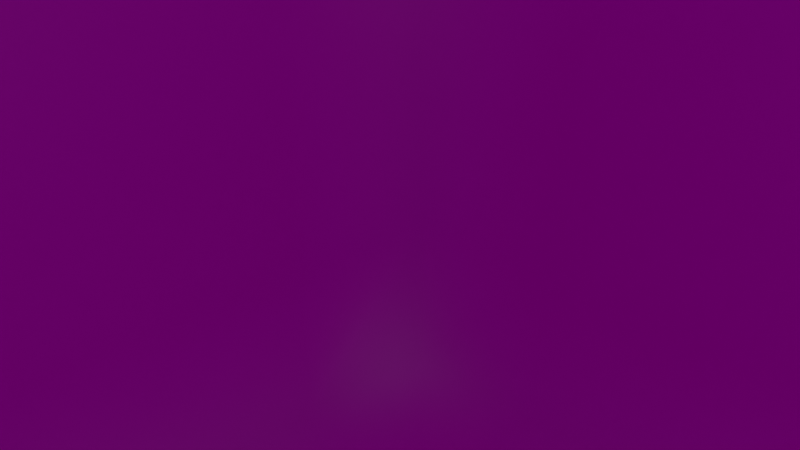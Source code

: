 # Source: LargeTerrain03.blend  (saved by Blender 2.80.75; exported with 4.5.12 LTS)
import bpy
from mathutils import Matrix  # noqa: F401  (used for matrix-valued properties, if any)

bpy.ops.wm.read_factory_settings(use_empty=True)
scene = bpy.context.scene
scene.name = 'Scene'

# ---- collections
col_collection = bpy.data.collections.new('Collection'); scene.collection.children.link(col_collection)

# ---- images (referenced by path relative to the original .blend; pixels are not part of the script)
import os
ASSET_DIR = os.environ.get("B2B_ASSET_DIR", "")  # directory of the original .blend (textures are referenced by path, not embedded)
HERE = os.path.dirname(os.path.abspath(__file__))  # packed textures are extracted next to this script under _unpacked/

def load_image(name, relpath, width, height, colorspace="sRGB"):
    """Load a texture the original file referenced (path relative to the .blend, or extracted next to this script)."""
    p = next((c for c in (os.path.join(HERE, relpath), os.path.join(ASSET_DIR, relpath)) if relpath and os.path.exists(c)), "")
    if p:
        img = bpy.data.images.load(p, check_existing=True)
        img.name = name
    else:  # same state as the original file: an image datablock whose file is absent (Cycles renders it pink)
        img = bpy.data.images.new(name, width, height)
        img.source = "FILE"
        img.filepath = "//" + (relpath or name)
    img.colorspace_settings.name = colorspace
    return img
img_largeterrain03uv_png = load_image('LargeTerrain03UV.png', 'LargeTerrain03UV.png', 1024, 1024, 'sRGB')

# ---- materials (node trees are filled in below, after node groups)
mat_largeterrain03 = bpy.data.materials.new('LargeTerrain03')
mat_largeterrain03.alpha_threshold = 0.0
mat_largeterrain03.use_transparent_shadow = False
mat_largeterrain03.line_color = (0.0, 0.0, 0.0, 1.0)

# ---- material node trees
mat_largeterrain03.use_nodes = True; mat_largeterrain03.node_tree.nodes.clear()

# ---- world
world_world = bpy.data.worlds.new('World'); scene.world = world_world
world_world.use_nodes = True; world_world.node_tree.nodes.clear()
_N = world_world.node_tree.nodes; _L = world_world.node_tree.links
n0 = _N.new('ShaderNodeOutputWorld'); n0.name = 'World Output'; n0.location = (300, 300)
n1 = _N.new('ShaderNodeBackground'); n1.name = 'Background'; n1.location = (10, 300)
n1.inputs[0].default_value = (0.05088, 0.05088, 0.05088, 1.0)
_L.new(n1.outputs[0], n0.inputs[0])
n0.is_active_output = True
world_world.color = (0.05088, 0.05088, 0.05088)
world_world.use_sun_shadow = False
world_world.sun_shadow_jitter_overblur = 0.0

# ---- cameras
cam_camera = bpy.data.cameras.new('Camera')
cam_camera.clip_end = 100.0
cam_camera.ortho_scale = 7.314

# ---- lights
light_light = bpy.data.lights.new('Light', 'POINT')
light_light.transmission_factor = 0.0
light_light.energy = 1000.0
light_light.shadow_soft_size = 0.1
light_light.shadow_maximum_resolution = 0.006
light_light.use_absolute_resolution = True

# ---- meshes
me_cube = bpy.data.meshes.new('Cube')
me_cube.from_pydata([(20.0, 20.0, 27.04), (20.0, 20.0, -20.0), (20.0, -20.0, 40.76), (20.0, -20.0, -20.0), (-20.0, 20.0, 40.76), (-20.0, 20.0, -20.0), (-20.0, -20.0, 40.76), (-20.0, -20.0, -20.0), (-22.7, 2.22e-17, -22.7), (0.0, 22.7, -22.7), (22.7, 22.7, -5.96e-08), (-22.7, -22.7, -5.96e-08), (22.7, -22.7, -5.96e-08), (-22.7, 22.7, -5.96e-08), (0.0, -22.7, 43.46), (22.7, 0.0, 43.46), (0.0, -22.7, -22.7), (-22.7, 0.0, 43.46), (3.815e-07, 22.7, 43.46), (22.7, 0.0, -22.7), (0.0, 28.34, -2.384e-07), (28.34, 0.0, -2.384e-07), (0.0, 0.0, -28.34), (-28.34, 0.0, -2.384e-07), (0.0, -28.34, -2.384e-07), (0.0, 0.0, 49.1), (-21.9, -10.15, -21.9), (-10.15, 21.9, -21.9), (21.85, 21.85, -10.14), (-22.46, -22.46, 20.53), (21.85, -21.85, -10.14), (-21.85, 21.85, -10.14), (-10.16, -21.96, 42.65), (21.96, -10.16, 42.65), (10.15, -21.9, -21.9), (-21.96, 10.16, 42.65), (10.16, 21.96, 28.93), (21.9, 10.15, -21.9), (-21.9, 10.15, -21.9), (10.15, 21.9, -21.9), (22.46, 22.46, 20.53), (-21.85, -21.85, -10.14), (22.46, -22.46, 20.53), (-22.46, 22.46, 20.53), (10.16, -21.96, 42.65), (21.96, 10.16, 28.93), (-10.15, -21.9, -21.9), (-21.96, -10.16, 42.65), (-10.16, 21.96, 42.65), (21.9, -10.15, -21.9), (11.63, 26.65, -0.07072), (-11.63, 26.65, -0.07072), (0.0, 26.58, -11.61), (0.0, 27.71, 22.01), (26.65, -11.63, -0.07072), (26.65, 11.63, -0.07072), (26.58, 0.0, -11.61), (27.71, 0.0, 22.01), (0.0, -11.63, -26.65), (0.0, 11.63, -26.65), (-11.63, 0.0, -26.65), (11.63, 0.0, -26.65), (-26.65, 11.63, -0.07072), (-26.65, -11.63, -0.07072), (-26.58, 0.0, -11.61), (-27.71, 0.0, 22.01), (-11.63, -26.65, -0.07072), (11.63, -26.65, -0.07072), (0.0, -26.58, -11.61), (0.0, -27.71, 22.01), (0.0, -11.65, 47.48), (-3.815e-07, 11.65, 47.48), (11.65, -3.815e-07, 47.48), (-11.65, 4.441e-17, 47.48), (-11.37, 11.23, 46.07), (11.37, 11.23, 32.34), (11.37, -11.23, 46.07), (11.49, -26.1, 21.63), (11.15, -25.14, -11.3), (-11.15, -25.14, -11.3), (-26.1, -11.49, 21.63), (-25.14, -11.15, -11.3), (-25.14, 11.15, -11.3), (11.29, 11.18, -25.22), (-11.29, 11.18, -25.22), (-11.29, -11.18, -25.22), (26.1, 11.49, 21.63), (25.14, 11.15, -11.3), (25.14, -11.15, -11.3), (-11.49, 26.1, 21.63), (-11.15, 25.14, -11.3), (11.15, 25.14, -11.3), (11.49, 26.1, 21.63), (26.1, -11.49, 21.63), (11.29, -11.18, -25.22), (-26.1, 11.49, 21.63), (-11.49, -26.1, 21.63), (-11.37, -11.23, 46.07), (14.28, -2.674, 50.2), (19.81, -2.674, 48.19), (19.44, -7.752, 47.78), (14.14, -8.29, 49.49), (17.92, 18.93, 17.64), (18.09, 19.1, 2.857), (10.12, 21.95, 2.806), (10.02, 21.55, 18.43), (-4.372, -28.89, 36.81), (-7.419, -28.67, 36.57), (-4.372, -30.4, 30.37), (-7.819, -29.91, 30.26), (-21.24, -15.18, -21.23), (-15.18, 21.24, -21.23), (21.21, 21.21, -15.17), (-21.87, -21.87, 30.8), (21.21, -21.21, -15.17), (-21.21, 21.21, -15.17), (-15.17, -21.24, 41.92), (21.21, -15.16, 41.92), (15.18, -21.24, -21.23), (-21.3, 15.2, 41.99), (15.1, 21.0, 28.08), (21.24, 15.18, -21.23), (-22.45, 5.098, -22.45), (5.098, 22.45, -22.45), (22.92, 20.24, 10.26), (-22.38, -22.38, -5.086), (22.81, -22.81, 10.27), (-22.81, 22.81, 10.27), (5.091, -22.42, 43.14), (22.33, 5.034, 36.16), (-5.098, -22.45, -22.45), (-22.5, -5.102, 43.2), (-5.135, 22.71, 43.42), (22.45, -5.098, -22.45), (17.26, 24.94, -1.155), (-5.854, 27.77, -0.05131), (0.0, 25.26, -17.37), (0.01294, 28.48, 11.02), (25.29, -17.38, -0.0764), (27.77, 5.854, -0.05131), (25.26, 0.0, -17.37), (28.48, 0.01294, 11.02), (0.0, -17.39, -25.3), (0.0, 5.855, -27.77), (-17.39, 0.0, -25.3), (5.855, 0.0, -27.77), (-25.29, 17.38, -0.0764), (-27.77, -5.854, -0.05131), (-25.26, 0.0, -17.37), (-28.42, 0.0, 11.02), (-17.38, -25.29, -0.0764), (5.854, -27.77, -0.05131), (0.0, -25.26, -17.37), (-0.002289, -28.19, 11.01), (0.0479, -17.37, 46.02), (0.04641, 5.843, 48.43), (17.46, 0.5009, 46.27), (-5.88, 0.0329, 48.69), (-22.45, -5.098, -22.45), (-5.098, 22.45, -22.45), (22.49, 22.53, -5.107), (-22.81, -22.81, 10.27), (22.38, -22.38, -5.086), (-22.38, 22.38, -5.086), (-5.122, -22.6, 43.37), (22.97, -5.159, 43.48), (5.098, -22.45, -22.45), (-22.5, 5.102, 43.2), (5.257, 22.58, 36.31), (22.45, 5.098, -22.45), (-21.24, 15.18, -21.23), (15.18, 21.24, -21.23), (21.49, 21.57, 24.01), (-21.21, -21.21, -15.17), (21.87, -21.87, 30.8), (-21.87, 21.87, 30.8), (15.2, -21.3, 41.99), (21.0, 15.1, 28.08), (-15.18, -21.24, -21.23), (-21.3, -15.2, 41.99), (-15.2, 21.3, 41.99), (21.24, -15.18, -21.23), (5.883, 27.96, 0.01031), (-17.38, 25.29, -0.0764), (0.0, 27.66, -5.837), (0.4091, 26.47, 33.03), (27.77, -5.854, -0.05131), (25.44, 17.44, 0.05569), (27.66, 0.0, -5.837), (26.05, 0.3382, 32.93), (0.0, -5.855, -27.77), (0.0, 17.39, -25.3), (-5.855, 0.0, -27.77), (17.39, 0.0, -25.3), (-27.77, 5.854, -0.05131), (-25.29, -17.38, -0.0764), (-27.66, 0.0, -5.837), (-26.53, 0.0, 33.04), (-5.854, -27.77, -0.05131), (17.38, -25.29, -0.0764), (0.0, -27.66, -5.837), (0.2051, -26.99, 33.15), (0.03294, -5.88, 48.69), (0.2034, 17.37, 46.02), (5.816, -0.05843, 48.23), (-17.42, 0.0, 46.15), (-11.56, 5.647, 47.01), (-10.96, 16.82, 44.98), (-5.775, 11.6, 47.46), (-16.88, 10.89, 44.98), (11.22, 5.74, 40.01), (10.93, 16.69, 30.86), (16.75, 10.86, 30.86), (6.054, 11.39, 40.19), (10.93, -16.76, 44.81), (11.54, -5.756, 47.88), (16.97, -11.12, 45.19), (5.696, -11.45, 46.87), (5.766, -27.05, 21.83), (17.19, -24.89, 21.17), (11.64, -26.73, 10.79), (11.18, -25.25, 32.4), (5.608, -26.09, -11.51), (16.69, -24.06, -10.89), (10.81, -24.08, -16.79), (11.43, -26.07, -5.712), (-16.69, -24.06, -10.89), (-5.608, -26.09, -11.51), (-10.81, -24.08, -16.79), (-11.43, -26.07, -5.712), (-27.16, -5.781, 21.85), (-24.89, -17.19, 21.17), (-26.73, -11.64, 10.79), (-25.25, -11.18, 32.4), (-26.09, -5.608, -11.51), (-24.06, -16.69, -10.89), (-24.08, -10.81, -16.79), (-26.07, -11.43, -5.712), (-24.06, 16.69, -10.89), (-26.09, 5.608, -11.51), (-24.08, 10.81, -16.79), (-26.07, 11.43, -5.712), (11.52, 5.623, -26.17), (10.89, 16.74, -24.13), (5.68, 11.46, -26.18), (16.79, 10.83, -24.13), (-11.52, 5.623, -26.17), (-10.89, 16.74, -24.13), (-16.79, 10.83, -24.13), (-5.68, 11.46, -26.18), (-10.89, -16.74, -24.13), (-11.52, -5.623, -26.17), (-16.79, -10.83, -24.13), (-5.68, -11.46, -26.18), (27.16, 5.782, 21.87), (25.04, 17.24, 21.22), (26.94, 11.72, 10.79), (24.32, 10.92, 25.46), (26.09, 5.608, -11.51), (24.06, 16.69, -10.89), (24.08, 10.81, -16.79), (26.07, 11.43, -5.712), (24.06, -16.69, -10.89), (26.09, -5.608, -11.51), (24.08, -10.81, -16.79), (26.07, -11.43, -5.712), (-5.789, 27.21, 21.86), (-17.19, 24.89, 21.17), (-11.64, 26.73, 10.79), (-11.18, 25.25, 32.4), (-5.608, 26.09, -11.51), (-16.69, 24.06, -10.89), (-10.81, 24.08, -16.79), (-11.43, 26.07, -5.712), (16.69, 24.06, -10.89), (5.608, 26.09, -11.51), (10.81, 24.08, -16.79), (11.55, 26.3, -5.748), (17.03, 24.45, 21.11), (5.809, 27.36, 21.84), (9.236, 26.03, 10.77), (11.05, 24.44, 25.55), (24.89, -17.19, 21.17), (27.21, -5.789, 21.86), (26.73, -11.64, 10.79), (24.86, -11.12, 32.32), (10.89, -16.74, -24.13), (11.52, -5.623, -26.17), (5.68, -11.46, -26.18), (16.79, -10.83, -24.13), (-24.89, 17.19, 21.17), (-27.16, 5.781, 21.85), (-26.73, 11.64, 10.79), (-25.25, 11.18, 32.4), (-17.15, -24.79, 21.16), (-5.809, -27.36, 21.83), (-11.59, -26.51, 10.78), (-11.51, -25.63, 32.5), (-10.93, -16.76, 44.81), (-11.56, -5.647, 47.01), (-5.716, -11.5, 47.02), (-16.88, -10.89, 44.98), (6.422, 6.346, 41.71), (17.19, -2.527, 49.59), (19.86, -5.254, 48.3), (14.14, -5.532, 50.26), (16.93, -8.215, 49.0), (12.76, -9.671, 47.7), (12.93, -1.326, 48.89), (21.39, -1.261, 45.95), (20.8, -9.025, 45.3), (18.13, 17.85, 10.23), (13.84, 19.77, 2.399), (13.75, 19.45, 18.41), (8.965, 21.09, 10.59), (10.86, 24.49, 1.239), (20.48, 21.15, 1.761), (10.83, 24.05, 19.68), (20.15, 21.1, 18.63), (-5.919, -28.99, 36.79), (-4.297, -29.91, 33.65), (-6.134, -30.43, 30.32), (-7.75, -29.52, 33.47), (-9.626, -27.89, 25.98), (-8.904, -25.51, 39.77), (-2.187, -28.96, 26.22), (-2.131, -26.0, 40.29), (-5.555, -26.06, 40.34), (-2.087, -28.4, 33.33), (-5.974, -28.88, 26.08), (-6.057, -29.98, 33.62), (15.44, 22.12, 19.39), (20.71, 20.44, 10.9), (10.59, 24.04, 11.59), (13.16, 18.39, 10.38), (16.89, -9.688, 47.11), (21.58, -5.22, 46.0), (17.35, -0.9134, 48.03), (17.17, -5.424, 49.75), (-17.28, -5.472, 45.78), (-5.823, -5.779, 48.18), (-5.493, -17.23, 45.73), (-9.567, -27.53, 32.91), (-5.849, -27.72, 10.89), (-17.39, -25.24, 10.55), (-26.12, 5.62, 32.83), (-27.84, 5.86, 10.91), (-25.4, 17.45, 10.56), (17.21, -5.444, -24.92), (5.797, -5.767, -27.23), (5.477, -17.17, -24.93), (26.02, -5.461, 32.84), (27.9, -5.859, 10.92), (25.4, -17.45, 10.56), (5.886, 25.81, 29.42), (5.81, 27.71, 10.93), (15.59, 22.45, 0.9006), (5.82, 27.35, -5.818), (5.435, 24.88, -17.19), (16.17, 23.08, -16.24), (-17.12, 24.83, -5.506), (-16.17, 23.08, -16.24), (-5.435, 24.88, -17.19), (-16.71, 24.06, 31.83), (-17.45, 25.4, 10.56), (-5.859, 27.9, 10.92), (27.12, -5.752, -5.811), (24.88, -5.435, -17.19), (23.08, -16.17, -16.24), (24.99, 17.22, -5.476), (23.08, 16.17, -16.24), (24.88, 5.435, -17.19), (23.27, 16.38, 24.99), (25.47, 17.42, 10.63), (27.98, 5.9, 10.92), (-5.797, -5.767, -27.23), (-17.21, -5.444, -24.92), (-16.25, -16.2, -23.12), (-5.477, 17.17, -24.93), (-16.25, 16.2, -23.12), (-17.21, 5.444, -24.92), (16.25, 16.2, -23.12), (5.477, 17.17, -24.93), (5.797, 5.767, -27.23), (-27.12, 5.752, -5.811), (-24.88, 5.435, -17.19), (-23.08, 16.17, -16.24), (-24.83, -17.12, -5.506), (-23.08, -16.17, -16.24), (-24.88, -5.435, -17.19), (-24.06, -16.71, 31.83), (-25.4, -17.45, 10.56), (-27.84, -5.86, 10.91), (-5.752, -27.12, -5.811), (-5.435, -24.88, -17.19), (-16.17, -23.08, -16.24), (17.12, -24.83, -5.506), (16.17, -23.08, -16.24), (5.435, -24.88, -17.19), (16.71, -24.06, 31.83), (17.45, -25.4, 10.56), (5.846, -27.67, 10.9), (5.803, -5.846, 48.3), (12.91, -5.697, 49.0), (16.3, -16.34, 43.9), (5.861, 17.14, 38.64), (16.01, 15.98, 29.61), (17.04, 5.779, 38.64), (-16.35, 16.28, 43.94), (-5.434, 17.39, 46.09), (-5.819, 5.84, 48.28), (-17.28, 5.472, 45.78), (5.5, -17.12, 45.52), (5.714, -26.25, 32.84), (5.752, -27.12, -5.811), (-17.12, -24.83, -5.506), (-26.12, -5.62, 32.83), (-27.12, -5.752, -5.811), (-24.83, 17.12, -5.506), (17.21, 5.444, -24.92), (-5.797, 5.767, -27.23), (-5.477, -17.17, -24.93), (25.29, 5.665, 29.22), (27.12, 5.752, -5.811), (24.83, -17.12, -5.506), (-5.44, 26.29, 32.92), (-5.752, 27.12, -5.811), (17.17, 24.86, -5.459), (16.31, 23.12, 24.88), (23.81, -16.65, 31.77), (16.25, -16.2, -23.12), (-24.06, 16.71, 31.83), (-16.86, -24.12, 31.83), (-16.29, -16.22, 43.83)], [], [(433, 179, 6, 116), (432, 116, 6, 113), (431, 119, 4, 175), (430, 181, 3, 118), (429, 117, 2, 174), (428, 120, 0, 172), (427, 134, 10, 160), (426, 135, 20, 184), (425, 132, 18, 185), (424, 138, 12, 162), (423, 139, 21, 188), (422, 129, 15, 189), (421, 142, 16, 130), (420, 143, 22, 192), (419, 169, 19, 193), (418, 146, 13, 163), (417, 147, 23, 196), (416, 131, 17, 197), (415, 150, 11, 125), (414, 151, 24, 200), (413, 128, 14, 201), (412, 154, 14, 128), (75, 213, 302), (411, 167, 17, 205), (410, 206, 73, 157), (409, 207, 74, 208), (408, 119, 35, 209), (407, 210, 72, 156), (406, 211, 75, 212), (405, 203, 71, 213), (404, 214, 44, 176), (403, 307, 101, 305), (402, 202, 70, 217), (401, 218, 69, 153), (400, 219, 77, 220), (399, 176, 44, 221), (398, 222, 68, 152), (397, 223, 78, 224), (396, 199, 67, 225), (395, 226, 41, 173), (394, 227, 79, 228), (393, 198, 66, 229), (392, 230, 65, 149), (391, 231, 80, 232), (390, 179, 47, 233), (389, 234, 64, 148), (388, 235, 81, 236), (387, 195, 63, 237), (386, 238, 31, 115), (385, 239, 82, 240), (384, 194, 62, 241), (383, 242, 61, 145), (382, 243, 83, 244), (381, 121, 37, 245), (380, 246, 60, 144), (379, 247, 84, 248), (378, 191, 59, 249), (377, 250, 46, 178), (376, 251, 85, 252), (375, 190, 58, 253), (374, 254, 57, 141), (373, 255, 86, 256), (372, 177, 45, 257), (371, 258, 56, 140), (370, 259, 87, 260), (369, 187, 55, 261), (368, 262, 30, 114), (367, 263, 88, 264), (366, 186, 54, 265), (365, 266, 53, 137), (364, 267, 89, 268), (363, 180, 48, 269), (362, 270, 52, 136), (361, 271, 90, 272), (360, 183, 51, 273), (359, 274, 28, 112), (358, 275, 91, 276), (357, 182, 50, 277), (356, 315, 104, 312), (355, 279, 92, 280), (354, 168, 36, 281), (353, 282, 42, 126), (352, 283, 93, 284), (351, 165, 33, 285), (350, 286, 34, 166), (349, 287, 94, 288), (348, 133, 49, 289), (347, 290, 43, 127), (346, 291, 95, 292), (345, 167, 35, 293), (344, 294, 29, 161), (343, 295, 96, 296), (342, 323, 109, 322), (341, 298, 32, 164), (340, 299, 97, 300), (339, 131, 47, 301), (25, 204, 302), (338, 305, 101, 306), (337, 308, 98, 303), (336, 309, 99, 304), (335, 310, 100, 306), (334, 313, 102, 311), (333, 317, 105, 314), (332, 316, 103, 311), (331, 318, 102, 313), (330, 319, 107, 322), (329, 325, 108, 321), (328, 326, 106, 320), (327, 324, 107, 319), (326, 327, 319, 106), (14, 164, 327, 326), (164, 32, 324, 327), (325, 328, 320, 108), (69, 201, 328, 325), (201, 14, 326, 328), (323, 329, 321, 109), (96, 295, 329, 323), (295, 69, 325, 329), (321, 330, 322, 109), (108, 320, 330, 321), (320, 106, 319, 330), (317, 331, 313, 105), (92, 278, 331, 317), (278, 40, 318, 331), (318, 332, 311, 102), (40, 124, 332, 318), (124, 10, 316, 332), (315, 333, 314, 104), (50, 280, 333, 315), (280, 92, 317, 333), (312, 334, 311, 103), (104, 314, 334, 312), (314, 105, 313, 334), (307, 335, 306, 101), (76, 216, 335, 307), (216, 33, 310, 335), (310, 336, 304, 100), (33, 165, 336, 310), (165, 15, 309, 336), (309, 337, 303, 99), (15, 156, 337, 309), (156, 72, 308, 337), (304, 338, 306, 100), (99, 303, 338, 304), (303, 98, 305, 338), (302, 210, 75), (302, 204, 210), (204, 72, 210), (299, 339, 301, 97), (73, 205, 339, 299), (205, 17, 131, 339), (202, 340, 300, 70), (25, 157, 340, 202), (157, 73, 299, 340), (154, 341, 164, 14), (70, 300, 341, 154), (300, 97, 298, 341), (324, 342, 322, 107), (32, 297, 342, 324), (297, 96, 323, 342), (198, 343, 296, 66), (24, 153, 343, 198), (153, 69, 295, 343), (150, 344, 161, 11), (66, 296, 344, 150), (296, 96, 294, 344), (291, 345, 293, 95), (65, 197, 345, 291), (197, 17, 167, 345), (194, 346, 292, 62), (23, 149, 346, 194), (149, 65, 291, 346), (146, 347, 127, 13), (62, 292, 347, 146), (292, 95, 290, 347), (287, 348, 289, 94), (61, 193, 348, 287), (193, 19, 133, 348), (190, 349, 288, 58), (22, 145, 349, 190), (145, 61, 287, 349), (142, 350, 166, 16), (58, 288, 350, 142), (288, 94, 286, 350), (283, 351, 285, 93), (57, 189, 351, 283), (189, 15, 165, 351), (186, 352, 284, 54), (21, 141, 352, 186), (141, 57, 283, 352), (138, 353, 126, 12), (54, 284, 353, 138), (284, 93, 282, 353), (279, 354, 281, 92), (53, 185, 354, 279), (185, 18, 168, 354), (182, 355, 280, 50), (20, 137, 355, 182), (137, 53, 279, 355), (316, 356, 312, 103), (10, 134, 356, 316), (134, 50, 315, 356), (275, 357, 277, 91), (52, 184, 357, 275), (184, 20, 182, 357), (123, 358, 276, 39), (9, 136, 358, 123), (136, 52, 275, 358), (171, 359, 112, 1), (39, 276, 359, 171), (276, 91, 274, 359), (271, 360, 273, 90), (31, 163, 360, 271), (163, 13, 183, 360), (111, 361, 272, 27), (5, 115, 361, 111), (115, 31, 271, 361), (159, 362, 136, 9), (27, 272, 362, 159), (272, 90, 270, 362), (267, 363, 269, 89), (43, 175, 363, 267), (175, 4, 180, 363), (183, 364, 268, 51), (13, 127, 364, 183), (127, 43, 267, 364), (135, 365, 137, 20), (51, 268, 365, 135), (268, 89, 266, 365), (263, 366, 265, 88), (56, 188, 366, 263), (188, 21, 186, 366), (133, 367, 264, 49), (19, 140, 367, 133), (140, 56, 263, 367), (181, 368, 114, 3), (49, 264, 368, 181), (264, 88, 262, 368), (259, 369, 261, 87), (28, 160, 369, 259), (160, 10, 187, 369), (121, 370, 260, 37), (1, 112, 370, 121), (112, 28, 259, 370), (169, 371, 140, 19), (37, 260, 371, 169), (260, 87, 258, 371), (255, 372, 257, 86), (40, 172, 372, 255), (172, 0, 177, 372), (187, 373, 256, 55), (10, 124, 373, 187), (124, 40, 255, 373), (139, 374, 141, 21), (55, 256, 374, 139), (256, 86, 254, 374), (251, 375, 253, 85), (60, 192, 375, 251), (192, 22, 190, 375), (158, 376, 252, 26), (8, 144, 376, 158), (144, 60, 251, 376), (110, 377, 178, 7), (26, 252, 377, 110), (252, 85, 250, 377), (247, 378, 249, 84), (27, 159, 378, 247), (159, 9, 191, 378), (170, 379, 248, 38), (5, 111, 379, 170), (111, 27, 247, 379), (122, 380, 144, 8), (38, 248, 380, 122), (248, 84, 246, 380), (243, 381, 245, 83), (39, 171, 381, 243), (171, 1, 121, 381), (191, 382, 244, 59), (9, 123, 382, 191), (123, 39, 243, 382), (143, 383, 145, 22), (59, 244, 383, 143), (244, 83, 242, 383), (239, 384, 241, 82), (64, 196, 384, 239), (196, 23, 194, 384), (122, 385, 240, 38), (8, 148, 385, 122), (148, 64, 239, 385), (170, 386, 115, 5), (38, 240, 386, 170), (240, 82, 238, 386), (235, 387, 237, 81), (41, 125, 387, 235), (125, 11, 195, 387), (110, 388, 236, 26), (7, 173, 388, 110), (173, 41, 235, 388), (158, 389, 148, 8), (26, 236, 389, 158), (236, 81, 234, 389), (231, 390, 233, 80), (29, 113, 390, 231), (113, 6, 179, 390), (195, 391, 232, 63), (11, 161, 391, 195), (161, 29, 231, 391), (147, 392, 149, 23), (63, 232, 392, 147), (232, 80, 230, 392), (227, 393, 229, 79), (68, 200, 393, 227), (200, 24, 198, 393), (130, 394, 228, 46), (16, 152, 394, 130), (152, 68, 227, 394), (178, 395, 173, 7), (46, 228, 395, 178), (228, 79, 226, 395), (223, 396, 225, 78), (30, 162, 396, 223), (162, 12, 199, 396), (118, 397, 224, 34), (3, 114, 397, 118), (114, 30, 223, 397), (166, 398, 152, 16), (34, 224, 398, 166), (224, 78, 222, 398), (219, 399, 221, 77), (42, 174, 399, 219), (174, 2, 176, 399), (199, 400, 220, 67), (12, 126, 400, 199), (126, 42, 219, 400), (151, 401, 153, 24), (67, 220, 401, 151), (220, 77, 218, 401), (215, 402, 217, 76), (72, 204, 402, 215), (204, 25, 202, 402), (308, 403, 305, 98), (72, 215, 403, 308), (215, 76, 307, 403), (117, 404, 176, 2), (33, 216, 404, 117), (216, 76, 214, 404), (211, 405, 213, 75), (36, 168, 405, 211), (168, 18, 203, 405), (177, 406, 212, 45), (0, 120, 406, 177), (120, 36, 211, 406), (129, 407, 156, 15), (45, 212, 407, 129), (212, 75, 210, 407), (207, 408, 209, 74), (48, 180, 408, 207), (180, 4, 119, 408), (203, 409, 208, 71), (18, 132, 409, 203), (132, 48, 207, 409), (155, 410, 157, 25), (71, 208, 410, 155), (208, 74, 206, 410), (206, 411, 205, 73), (74, 209, 411, 206), (209, 35, 167, 411), (302, 155, 25), (302, 213, 155), (213, 71, 155), (214, 412, 128, 44), (76, 217, 412, 214), (217, 70, 154, 412), (218, 413, 201, 69), (77, 221, 413, 218), (221, 44, 128, 413), (222, 414, 200, 68), (78, 225, 414, 222), (225, 67, 151, 414), (226, 415, 125, 41), (79, 229, 415, 226), (229, 66, 150, 415), (230, 416, 197, 65), (80, 233, 416, 230), (233, 47, 131, 416), (234, 417, 196, 64), (81, 237, 417, 234), (237, 63, 147, 417), (238, 418, 163, 31), (82, 241, 418, 238), (241, 62, 146, 418), (242, 419, 193, 61), (83, 245, 419, 242), (245, 37, 169, 419), (246, 420, 192, 60), (84, 249, 420, 246), (249, 59, 143, 420), (250, 421, 130, 46), (85, 253, 421, 250), (253, 58, 142, 421), (254, 422, 189, 57), (86, 257, 422, 254), (257, 45, 129, 422), (258, 423, 188, 56), (87, 261, 423, 258), (261, 55, 139, 423), (262, 424, 162, 30), (88, 265, 424, 262), (265, 54, 138, 424), (266, 425, 185, 53), (89, 269, 425, 266), (269, 48, 132, 425), (270, 426, 184, 52), (90, 273, 426, 270), (273, 51, 135, 426), (274, 427, 160, 28), (91, 277, 427, 274), (277, 50, 134, 427), (278, 428, 172, 40), (92, 281, 428, 278), (281, 36, 120, 428), (282, 429, 174, 42), (93, 285, 429, 282), (285, 33, 117, 429), (286, 430, 118, 34), (94, 289, 430, 286), (289, 49, 181, 430), (290, 431, 175, 43), (95, 293, 431, 290), (293, 35, 119, 431), (294, 432, 113, 29), (96, 297, 432, 294), (297, 32, 116, 432), (298, 433, 116, 32), (97, 301, 433, 298), (301, 47, 179, 433)])
me_cube.polygons.foreach_set('use_smooth', [True] * 436)
_uv = me_cube.uv_layers.new(name='UVMap')
_uv.uv.foreach_set('vector', [0.4528, 0.4527, 0.4385, 0.4743, 0.4213, 0.4541, 0.4364, 0.4322, 0.3883, 0.4116, 0.4364, 0.4322, 0.4213, 0.4541, 0.3693, 0.434, 0.5046, 0.6216, 0.5345, 0.5783, 0.5528, 0.5973, 0.5238, 0.6444, 0.04631, 0.8155, 0.02732, 0.8374, 0.01329, 0.8135, 0.0299, 0.7912, 0.5877, 0.2687, 0.5673, 0.3168, 0.5446, 0.3029, 0.5643, 0.2497, 0.7708, 0.6024, 0.7591, 0.5833, 0.7876, 0.5777, 0.8009, 0.5945, 0.8305, 0.757, 0.8237, 0.7346, 0.8523, 0.7171, 0.861, 0.7452, 0.7141, 0.8014, 0.7029, 0.7733, 0.7313, 0.7617, 0.7424, 0.7904, 0.6429, 0.613, 0.6219, 0.5611, 0.6451, 0.5486, 0.6706, 0.6009, 0.7023, 0.1067, 0.6839, 0.1294, 0.6584, 0.1101, 0.6763, 0.08869, 0.8023, 0.1798, 0.7841, 0.2051, 0.7586, 0.1867, 0.7772, 0.1616, 0.6847, 0.3279, 0.6568, 0.3535, 0.62, 0.3545, 0.6528, 0.3213, 0.1294, 0.738, 0.1075, 0.7556, 0.08751, 0.7321, 0.1089, 0.7152, 0.2059, 0.8227, 0.1855, 0.8426, 0.1658, 0.8216, 0.1868, 0.8022, 0.1202, 0.902, 0.09703, 0.9222, 0.07779, 0.9027, 0.1006, 0.8817, 0.3656, 0.7547, 0.3875, 0.7373, 0.4076, 0.7608, 0.386, 0.7774, 0.2891, 0.6696, 0.3095, 0.6496, 0.3296, 0.6705, 0.3086, 0.69, 0.4307, 0.541, 0.4706, 0.5094, 0.4864, 0.5261, 0.4491, 0.5605, 0.2304, 0.2918, 0.2524, 0.3111, 0.2322, 0.3358, 0.2113, 0.3171, 0.3072, 0.1962, 0.331, 0.2152, 0.3119, 0.2393, 0.2881, 0.2199, 0.4595, 0.3223, 0.495, 0.3582, 0.4801, 0.3756, 0.4436, 0.3421, 0.5168, 0.3732, 0.501, 0.3925, 0.4801, 0.3756, 0.495, 0.3582, 0.7638, 0.4211, 0.7409, 0.4637, 0.7153, 0.4555, 0.5231, 0.5266, 0.5019, 0.5431, 0.4864, 0.5261, 0.5059, 0.5079, 0.5672, 0.49, 0.5447, 0.5089, 0.5261, 0.4887, 0.5469, 0.4686, 0.6049, 0.5366, 0.5809, 0.5517, 0.5626, 0.5301, 0.586, 0.513, 0.5578, 0.5662, 0.5345, 0.5783, 0.518, 0.5605, 0.5403, 0.546, 0.6492, 0.3806, 0.6399, 0.4082, 0.5967, 0.3942, 0.6105, 0.3743, 0.7959, 0.4036, 0.7914, 0.4304, 0.7638, 0.4211, 0.7707, 0.3935, 0.7698, 0.473, 0.7484, 0.5151, 0.7195, 0.507, 0.7409, 0.4637, 0.5486, 0.334, 0.5326, 0.3536, 0.5101, 0.3404, 0.526, 0.3223, 0.5791, 0.3778, 0.5661, 0.3684, 0.576, 0.3682, 0.5833, 0.3731, 0.5603, 0.4045, 0.5442, 0.4272, 0.5221, 0.4098, 0.5386, 0.3889, 0.3753, 0.2513, 0.4186, 0.2874, 0.4008, 0.3107, 0.3563, 0.2753, 0.4139, 0.2025, 0.4559, 0.2402, 0.4373, 0.2643, 0.3945, 0.2274, 0.495, 0.2797, 0.526, 0.3223, 0.5101, 0.3404, 0.4765, 0.3017, 0.2586, 0.1582, 0.2831, 0.1773, 0.2641, 0.2003, 0.2398, 0.1805, 0.2986, 0.115, 0.3229, 0.1318, 0.3024, 0.1543, 0.2782, 0.1364, 0.3467, 0.149, 0.37, 0.1666, 0.3503, 0.191, 0.3265, 0.1726, 0.1874, 0.2513, 0.2087, 0.2718, 0.1912, 0.2973, 0.1716, 0.2769, 0.2217, 0.2034, 0.2453, 0.2236, 0.2267, 0.2472, 0.2043, 0.227, 0.2688, 0.2434, 0.2922, 0.2628, 0.2724, 0.2867, 0.2495, 0.2671, 0.3493, 0.6125, 0.3899, 0.5759, 0.4097, 0.5968, 0.3696, 0.6337, 0.3073, 0.5693, 0.349, 0.5333, 0.3701, 0.5546, 0.3288, 0.591, 0.3928, 0.5001, 0.4385, 0.4743, 0.4547, 0.4922, 0.4122, 0.5211, 0.25, 0.7094, 0.2692, 0.6895, 0.2877, 0.7091, 0.2673, 0.728, 0.2134, 0.671, 0.2305, 0.6491, 0.25, 0.6698, 0.2322, 0.6906, 0.2487, 0.6279, 0.2678, 0.6074, 0.289, 0.6287, 0.2691, 0.6491, 0.3197, 0.7863, 0.3429, 0.7711, 0.3633, 0.7928, 0.3395, 0.807, 0.2844, 0.7467, 0.3058, 0.7292, 0.3239, 0.75, 0.3018, 0.766, 0.3273, 0.711, 0.3488, 0.6923, 0.368, 0.7145, 0.346, 0.7326, 0.1643, 0.8622, 0.1426, 0.8821, 0.1229, 0.8611, 0.1446, 0.8411, 0.2061, 0.9042, 0.1845, 0.9229, 0.1629, 0.9028, 0.1847, 0.8832, 0.1621, 0.9411, 0.1387, 0.9583, 0.1175, 0.9406, 0.1407, 0.9218, 0.2451, 0.783, 0.2259, 0.8028, 0.2075, 0.7832, 0.2278, 0.7644, 0.2816, 0.8214, 0.2645, 0.8434, 0.245, 0.8226, 0.2629, 0.8019, 0.2462, 0.8646, 0.2268, 0.885, 0.2058, 0.8636, 0.2257, 0.8433, 0.1753, 0.7061, 0.1521, 0.7214, 0.1316, 0.6996, 0.1554, 0.6854, 0.2107, 0.7457, 0.1893, 0.7632, 0.1712, 0.7425, 0.1933, 0.7264, 0.1679, 0.7814, 0.1465, 0.8002, 0.1272, 0.7783, 0.149, 0.7601, 0.7486, 0.2522, 0.7114, 0.2979, 0.6875, 0.2785, 0.7234, 0.2332, 0.8617, 0.3062, 0.8284, 0.3472, 0.8036, 0.3316, 0.8377, 0.2882, 0.8143, 0.3629, 0.8, 0.377, 0.7768, 0.3656, 0.7902, 0.3486, 0.8379, 0.1282, 0.8202, 0.1542, 0.7958, 0.1363, 0.8144, 0.1106, 0.9455, 0.1976, 0.9291, 0.2198, 0.9084, 0.1998, 0.9263, 0.1776, 0.9125, 0.2423, 0.8954, 0.2645, 0.8723, 0.245, 0.8903, 0.2223, 0.7407, 0.06191, 0.7213, 0.08419, 0.6951, 0.06785, 0.7146, 0.04744, 0.7904, 0.09383, 0.7714, 0.1186, 0.7468, 0.101, 0.7659, 0.07762, 0.7526, 0.1431, 0.7339, 0.1676, 0.7091, 0.1486, 0.7278, 0.1248, 0.6822, 0.7203, 0.6622, 0.6671, 0.6905, 0.6555, 0.7103, 0.7089, 0.625, 0.7441, 0.6061, 0.6914, 0.6341, 0.6787, 0.6538, 0.7319, 0.589, 0.6381, 0.5767, 0.5855, 0.5993, 0.5735, 0.6158, 0.6257, 0.7368, 0.8584, 0.7254, 0.8297, 0.7533, 0.8194, 0.7642, 0.8489, 0.6812, 0.8752, 0.6688, 0.8489, 0.6974, 0.8398, 0.7092, 0.8671, 0.6568, 0.8226, 0.6455, 0.7962, 0.6743, 0.7847, 0.6857, 0.8122, 0.846, 0.8152, 0.8385, 0.7862, 0.8675, 0.7735, 0.8733, 0.8017, 0.7913, 0.8385, 0.7814, 0.8089, 0.8097, 0.798, 0.8186, 0.8272, 0.7712, 0.7793, 0.76, 0.7502, 0.7895, 0.7379, 0.8003, 0.7683, 0.8148, 0.719, 0.7903, 0.723, 0.7923, 0.7088, 0.8075, 0.7058, 0.7382, 0.6988, 0.7199, 0.6452, 0.7506, 0.6355, 0.7561, 0.6927, 0.7048, 0.606, 0.6882, 0.5685, 0.7313, 0.5895, 0.741, 0.6118, 0.6496, 0.1749, 0.6171, 0.2213, 0.5929, 0.2011, 0.6245, 0.1546, 0.699, 0.2139, 0.6644, 0.2594, 0.6408, 0.2408, 0.6744, 0.1947, 0.6322, 0.3033, 0.605, 0.3416, 0.5868, 0.3298, 0.6106, 0.286, 0.08667, 0.7747, 0.06628, 0.7947, 0.04828, 0.7705, 0.06735, 0.7507, 0.1252, 0.8197, 0.1036, 0.8398, 0.08464, 0.8179, 0.1059, 0.7977, 0.0819, 0.8605, 0.05995, 0.882, 0.04325, 0.8601, 0.06386, 0.8384, 0.4287, 0.701, 0.468, 0.6625, 0.4876, 0.6862, 0.4488, 0.725, 0.3891, 0.6556, 0.4289, 0.6182, 0.4485, 0.6397, 0.4088, 0.6778, 0.467, 0.5804, 0.5019, 0.5431, 0.518, 0.5605, 0.4854, 0.6006, 0.2967, 0.3469, 0.3423, 0.3809, 0.3215, 0.4044, 0.2757, 0.3714, 0.3367, 0.2988, 0.3811, 0.3336, 0.3624, 0.3578, 0.3172, 0.3227, 0.4128, 0.3798, 0.3878, 0.361, 0.4098, 0.3632, 0.4201, 0.3705, 0.4849, 0.4123, 0.4688, 0.4323, 0.4505, 0.4126, 0.4658, 0.394, 0.526, 0.4491, 0.507, 0.4697, 0.4876, 0.4513, 0.5051, 0.4307, 0.4884, 0.4897, 0.4706, 0.5094, 0.4547, 0.4922, 0.4707, 0.4715, 0.5685, 0.446, 0.584, 0.4195, 0.6293, 0.4326, 0.5885, 0.3657, 0.5833, 0.3731, 0.576, 0.3682, 0.5811, 0.3611, 0.6026, 0.3722, 0.5932, 0.3849, 0.5907, 0.3772, 0.5957, 0.3701, 0.5989, 0.3504, 0.6097, 0.3587, 0.6005, 0.3626, 0.5939, 0.3584, 0.5753, 0.355, 0.5865, 0.3429, 0.5869, 0.3541, 0.5811, 0.3611, 0.7976, 0.6778, 0.7865, 0.6512, 0.8015, 0.6452, 0.8152, 0.6717, 0.7654, 0.6853, 0.7616, 0.6486, 0.7723, 0.6569, 0.7804, 0.6837, 0.8305, 0.6627, 0.8376, 0.7073, 0.8232, 0.7004, 0.8152, 0.6717, 0.7836, 0.637, 0.8076, 0.6304, 0.8015, 0.6452, 0.7865, 0.6512, 0.4244, 0.3652, 0.4346, 0.3724, 0.4308, 0.3769, 0.4201, 0.3705, 0.3989, 0.3468, 0.4102, 0.333, 0.4183, 0.3524, 0.4141, 0.3579, 0.4356, 0.3511, 0.4583, 0.3716, 0.4385, 0.3679, 0.4287, 0.3599, 0.4494, 0.3828, 0.4398, 0.3937, 0.4308, 0.3769, 0.4346, 0.3724, 0.4583, 0.3716, 0.4494, 0.3828, 0.4346, 0.3724, 0.4385, 0.3679, 0.4801, 0.3756, 0.4658, 0.394, 0.4494, 0.3828, 0.4583, 0.3716, 0.4658, 0.394, 0.4505, 0.4126, 0.4398, 0.3937, 0.4494, 0.3828, 0.4102, 0.333, 0.4356, 0.3511, 0.4287, 0.3599, 0.4183, 0.3524, 0.4008, 0.3107, 0.4436, 0.3421, 0.4356, 0.3511, 0.4102, 0.333, 0.4436, 0.3421, 0.4801, 0.3756, 0.4583, 0.3716, 0.4356, 0.3511, 0.3878, 0.361, 0.3989, 0.3468, 0.4141, 0.3579, 0.4098, 0.3632, 0.3624, 0.3578, 0.3811, 0.3336, 0.3989, 0.3468, 0.3878, 0.361, 0.3811, 0.3336, 0.4008, 0.3107, 0.4102, 0.333, 0.3989, 0.3468, 0.4141, 0.3579, 0.4244, 0.3652, 0.4201, 0.3705, 0.4098, 0.3632, 0.4183, 0.3524, 0.4287, 0.3599, 0.4244, 0.3652, 0.4141, 0.3579, 0.4287, 0.3599, 0.4385, 0.3679, 0.4346, 0.3724, 0.4244, 0.3652, 0.7616, 0.6486, 0.7836, 0.637, 0.7865, 0.6512, 0.7723, 0.6569, 0.7506, 0.6355, 0.7813, 0.6213, 0.7836, 0.637, 0.7616, 0.6486, 0.7813, 0.6213, 0.8124, 0.6128, 0.8076, 0.6304, 0.7836, 0.637, 0.8076, 0.6304, 0.8305, 0.6627, 0.8152, 0.6717, 0.8015, 0.6452, 0.8124, 0.6128, 0.8422, 0.6614, 0.8305, 0.6627, 0.8076, 0.6304, 0.8422, 0.6614, 0.8523, 0.7171, 0.8376, 0.7073, 0.8305, 0.6627, 0.7903, 0.723, 0.7654, 0.6853, 0.7804, 0.6837, 0.7923, 0.7088, 0.7895, 0.7379, 0.7561, 0.6927, 0.7654, 0.6853, 0.7903, 0.723, 0.7561, 0.6927, 0.7506, 0.6355, 0.7616, 0.6486, 0.7654, 0.6853, 0.8075, 0.7058, 0.7976, 0.6778, 0.8152, 0.6717, 0.8232, 0.7004, 0.7923, 0.7088, 0.7804, 0.6837, 0.7976, 0.6778, 0.8075, 0.7058, 0.7804, 0.6837, 0.7723, 0.6569, 0.7865, 0.6512, 0.7976, 0.6778, 0.5661, 0.3684, 0.5753, 0.355, 0.5811, 0.3611, 0.576, 0.3682, 0.5545, 0.368, 0.569, 0.3472, 0.5753, 0.355, 0.5661, 0.3684, 0.569, 0.3472, 0.5868, 0.3298, 0.5865, 0.3429, 0.5753, 0.355, 0.5865, 0.3429, 0.5989, 0.3504, 0.5939, 0.3584, 0.5869, 0.3541, 0.5868, 0.3298, 0.605, 0.3416, 0.5989, 0.3504, 0.5865, 0.3429, 0.605, 0.3416, 0.62, 0.3545, 0.6097, 0.3587, 0.5989, 0.3504, 0.6097, 0.3587, 0.6026, 0.3722, 0.5957, 0.3701, 0.6005, 0.3626, 0.62, 0.3545, 0.6105, 0.3743, 0.6026, 0.3722, 0.6097, 0.3587, 0.6105, 0.3743, 0.5967, 0.3942, 0.5932, 0.3849, 0.6026, 0.3722, 0.5939, 0.3584, 0.5885, 0.3657, 0.5811, 0.3611, 0.5869, 0.3541, 0.6005, 0.3626, 0.5957, 0.3701, 0.5885, 0.3657, 0.5939, 0.3584, 0.5957, 0.3701, 0.5907, 0.3772, 0.5833, 0.3731, 0.5885, 0.3657, 0.6293, 0.4326, 0.6399, 0.4082, 0.6894, 0.4137, 0.6293, 0.4326, 0.584, 0.4195, 0.6399, 0.4082, 0.584, 0.4195, 0.5967, 0.3942, 0.6399, 0.4082, 0.507, 0.4697, 0.4884, 0.4897, 0.4707, 0.4715, 0.4876, 0.4513, 0.5261, 0.4887, 0.5059, 0.5079, 0.4884, 0.4897, 0.507, 0.4697, 0.5059, 0.5079, 0.4864, 0.5261, 0.4706, 0.5094, 0.4884, 0.4897, 0.5442, 0.4272, 0.526, 0.4491, 0.5051, 0.4307, 0.5221, 0.4098, 0.5685, 0.446, 0.5469, 0.4686, 0.526, 0.4491, 0.5442, 0.4272, 0.5469, 0.4686, 0.5261, 0.4887, 0.507, 0.4697, 0.526, 0.4491, 0.501, 0.3925, 0.4849, 0.4123, 0.4658, 0.394, 0.4801, 0.3756, 0.5221, 0.4098, 0.5051, 0.4307, 0.4849, 0.4123, 0.501, 0.3925, 0.5051, 0.4307, 0.4876, 0.4513, 0.4688, 0.4323, 0.4849, 0.4123, 0.4398, 0.3937, 0.4128, 0.3798, 0.4201, 0.3705, 0.4308, 0.3769, 0.4505, 0.4126, 0.4054, 0.3902, 0.4128, 0.3798, 0.4398, 0.3937, 0.4054, 0.3902, 0.3624, 0.3578, 0.3878, 0.361, 0.4128, 0.3798, 0.2922, 0.2628, 0.3367, 0.2988, 0.3172, 0.3227, 0.2724, 0.2867, 0.3119, 0.2393, 0.3563, 0.2753, 0.3367, 0.2988, 0.2922, 0.2628, 0.3563, 0.2753, 0.4008, 0.3107, 0.3811, 0.3336, 0.3367, 0.2988, 0.2524, 0.3111, 0.2967, 0.3469, 0.2757, 0.3714, 0.2322, 0.3358, 0.2724, 0.2867, 0.3172, 0.3227, 0.2967, 0.3469, 0.2524, 0.3111, 0.3172, 0.3227, 0.3624, 0.3578, 0.3423, 0.3809, 0.2967, 0.3469, 0.4289, 0.6182, 0.467, 0.5804, 0.4854, 0.6006, 0.4485, 0.6397, 0.4097, 0.5968, 0.4491, 0.5605, 0.467, 0.5804, 0.4289, 0.6182, 0.4491, 0.5605, 0.4864, 0.5261, 0.5019, 0.5431, 0.467, 0.5804, 0.3488, 0.6923, 0.3891, 0.6556, 0.4088, 0.6778, 0.368, 0.7145, 0.3296, 0.6705, 0.3696, 0.6337, 0.3891, 0.6556, 0.3488, 0.6923, 0.3696, 0.6337, 0.4097, 0.5968, 0.4289, 0.6182, 0.3891, 0.6556, 0.3875, 0.7373, 0.4287, 0.701, 0.4488, 0.725, 0.4076, 0.7608, 0.368, 0.7145, 0.4088, 0.6778, 0.4287, 0.701, 0.3875, 0.7373, 0.4088, 0.6778, 0.4485, 0.6397, 0.468, 0.6625, 0.4287, 0.701, 0.1036, 0.8398, 0.0819, 0.8605, 0.06386, 0.8384, 0.08464, 0.8179, 0.1229, 0.8611, 0.1006, 0.8817, 0.0819, 0.8605, 0.1036, 0.8398, 0.1006, 0.8817, 0.07779, 0.9027, 0.05995, 0.882, 0.0819, 0.8605, 0.1465, 0.8002, 0.1252, 0.8197, 0.1059, 0.7977, 0.1272, 0.7783, 0.1658, 0.8216, 0.1446, 0.8411, 0.1252, 0.8197, 0.1465, 0.8002, 0.1446, 0.8411, 0.1229, 0.8611, 0.1036, 0.8398, 0.1252, 0.8197, 0.1075, 0.7556, 0.08667, 0.7747, 0.06735, 0.7507, 0.08751, 0.7321, 0.1272, 0.7783, 0.1059, 0.7977, 0.08667, 0.7747, 0.1075, 0.7556, 0.1059, 0.7977, 0.08464, 0.8179, 0.06628, 0.7947, 0.08667, 0.7747, 0.6644, 0.2594, 0.6322, 0.3033, 0.6106, 0.286, 0.6408, 0.2408, 0.6875, 0.2785, 0.6528, 0.3213, 0.6322, 0.3033, 0.6644, 0.2594, 0.6528, 0.3213, 0.62, 0.3545, 0.605, 0.3416, 0.6322, 0.3033, 0.7339, 0.1676, 0.699, 0.2139, 0.6744, 0.1947, 0.7091, 0.1486, 0.7586, 0.1867, 0.7234, 0.2332, 0.699, 0.2139, 0.7339, 0.1676, 0.7234, 0.2332, 0.6875, 0.2785, 0.6644, 0.2594, 0.699, 0.2139, 0.6839, 0.1294, 0.6496, 0.1749, 0.6245, 0.1546, 0.6584, 0.1101, 0.7091, 0.1486, 0.6744, 0.1947, 0.6496, 0.1749, 0.6839, 0.1294, 0.6744, 0.1947, 0.6408, 0.2408, 0.6171, 0.2213, 0.6496, 0.1749, 0.7199, 0.6452, 0.7048, 0.606, 0.741, 0.6118, 0.7506, 0.6355, 0.6905, 0.6555, 0.6706, 0.6009, 0.7048, 0.606, 0.7199, 0.6452, 0.6706, 0.6009, 0.6451, 0.5486, 0.6882, 0.5685, 0.7048, 0.606, 0.76, 0.7502, 0.7382, 0.6988, 0.7561, 0.6927, 0.7895, 0.7379, 0.7313, 0.7617, 0.7103, 0.7089, 0.7382, 0.6988, 0.76, 0.7502, 0.7103, 0.7089, 0.6905, 0.6555, 0.7199, 0.6452, 0.7382, 0.6988, 0.8376, 0.7073, 0.8148, 0.719, 0.8075, 0.7058, 0.8232, 0.7004, 0.8523, 0.7171, 0.8237, 0.7346, 0.8148, 0.719, 0.8376, 0.7073, 0.8237, 0.7346, 0.7895, 0.7379, 0.7903, 0.723, 0.8148, 0.719, 0.7814, 0.8089, 0.7712, 0.7793, 0.8003, 0.7683, 0.8097, 0.798, 0.7533, 0.8194, 0.7424, 0.7904, 0.7712, 0.7793, 0.7814, 0.8089, 0.7424, 0.7904, 0.7313, 0.7617, 0.76, 0.7502, 0.7712, 0.7793, 0.8009, 0.8684, 0.7913, 0.8385, 0.8186, 0.8272, 0.8265, 0.8569, 0.7749, 0.8787, 0.7642, 0.8489, 0.7913, 0.8385, 0.8009, 0.8684, 0.7642, 0.8489, 0.7533, 0.8194, 0.7814, 0.8089, 0.7913, 0.8385, 0.8521, 0.8445, 0.846, 0.8152, 0.8733, 0.8017, 0.8769, 0.8301, 0.8265, 0.8569, 0.8186, 0.8272, 0.846, 0.8152, 0.8521, 0.8445, 0.8186, 0.8272, 0.8097, 0.798, 0.8385, 0.7862, 0.846, 0.8152, 0.6688, 0.8489, 0.6568, 0.8226, 0.6857, 0.8122, 0.6974, 0.8398, 0.6396, 0.8574, 0.6275, 0.8327, 0.6568, 0.8226, 0.6688, 0.8489, 0.6275, 0.8327, 0.6163, 0.8076, 0.6455, 0.7962, 0.6568, 0.8226, 0.6947, 0.901, 0.6812, 0.8752, 0.7092, 0.8671, 0.7218, 0.8945, 0.6672, 0.9055, 0.6525, 0.8819, 0.6812, 0.8752, 0.6947, 0.901, 0.6525, 0.8819, 0.6396, 0.8574, 0.6688, 0.8489, 0.6812, 0.8752, 0.7485, 0.8872, 0.7368, 0.8584, 0.7642, 0.8489, 0.7749, 0.8787, 0.7218, 0.8945, 0.7092, 0.8671, 0.7368, 0.8584, 0.7485, 0.8872, 0.7092, 0.8671, 0.6974, 0.8398, 0.7254, 0.8297, 0.7368, 0.8584, 0.6061, 0.6914, 0.589, 0.6381, 0.6158, 0.6257, 0.6341, 0.6787, 0.5781, 0.7047, 0.5622, 0.6518, 0.589, 0.6381, 0.6061, 0.6914, 0.5622, 0.6518, 0.5528, 0.5973, 0.5767, 0.5855, 0.589, 0.6381, 0.6455, 0.7962, 0.625, 0.7441, 0.6538, 0.7319, 0.6743, 0.7847, 0.6163, 0.8076, 0.596, 0.7567, 0.625, 0.7441, 0.6455, 0.7962, 0.596, 0.7567, 0.5781, 0.7047, 0.6061, 0.6914, 0.625, 0.7441, 0.7029, 0.7733, 0.6822, 0.7203, 0.7103, 0.7089, 0.7313, 0.7617, 0.6743, 0.7847, 0.6538, 0.7319, 0.6822, 0.7203, 0.7029, 0.7733, 0.6538, 0.7319, 0.6341, 0.6787, 0.6622, 0.6671, 0.6822, 0.7203, 0.7714, 0.1186, 0.7526, 0.1431, 0.7278, 0.1248, 0.7468, 0.101, 0.7958, 0.1363, 0.7772, 0.1616, 0.7526, 0.1431, 0.7714, 0.1186, 0.7772, 0.1616, 0.7586, 0.1867, 0.7339, 0.1676, 0.7526, 0.1431, 0.8098, 0.06897, 0.7904, 0.09383, 0.7659, 0.07762, 0.7857, 0.05441, 0.8331, 0.08463, 0.8144, 0.1106, 0.7904, 0.09383, 0.8098, 0.06897, 0.8144, 0.1106, 0.7958, 0.1363, 0.7714, 0.1186, 0.7904, 0.09383, 0.7612, 0.0405, 0.7407, 0.06191, 0.7146, 0.04744, 0.7355, 0.0285, 0.7857, 0.05441, 0.7659, 0.07762, 0.7407, 0.06191, 0.7612, 0.0405, 0.7659, 0.07762, 0.7468, 0.101, 0.7213, 0.08419, 0.7407, 0.06191, 0.9291, 0.2198, 0.9125, 0.2423, 0.8903, 0.2223, 0.9084, 0.1998, 0.9494, 0.2402, 0.935, 0.2619, 0.9125, 0.2423, 0.9291, 0.2198, 0.935, 0.2619, 0.9193, 0.2827, 0.8954, 0.2645, 0.9125, 0.2423, 0.9611, 0.175, 0.9455, 0.1976, 0.9263, 0.1776, 0.944, 0.1553, 0.9769, 0.1958, 0.9639, 0.2185, 0.9455, 0.1976, 0.9611, 0.175, 0.9639, 0.2185, 0.9494, 0.2402, 0.9291, 0.2198, 0.9455, 0.1976, 0.8553, 0.1017, 0.8379, 0.1282, 0.8144, 0.1106, 0.8331, 0.08463, 0.8769, 0.1198, 0.8614, 0.1465, 0.8379, 0.1282, 0.8553, 0.1017, 0.8614, 0.1465, 0.8449, 0.1724, 0.8202, 0.1542, 0.8379, 0.1282, 0.8284, 0.3472, 0.8143, 0.3629, 0.7902, 0.3486, 0.8036, 0.3316, 0.8527, 0.3637, 0.8388, 0.3767, 0.8143, 0.3629, 0.8284, 0.3472, 0.8388, 0.3767, 0.8234, 0.3879, 0.8, 0.377, 0.8143, 0.3629, 0.8954, 0.2645, 0.8617, 0.3062, 0.8377, 0.2882, 0.8723, 0.245, 0.9193, 0.2827, 0.8779, 0.3169, 0.8617, 0.3062, 0.8954, 0.2645, 0.8779, 0.3169, 0.8527, 0.3637, 0.8284, 0.3472, 0.8617, 0.3062, 0.7841, 0.2051, 0.7486, 0.2522, 0.7234, 0.2332, 0.7586, 0.1867, 0.8099, 0.2238, 0.7744, 0.2714, 0.7486, 0.2522, 0.7841, 0.2051, 0.7744, 0.2714, 0.7363, 0.3178, 0.7114, 0.2979, 0.7486, 0.2522, 0.1893, 0.7632, 0.1679, 0.7814, 0.149, 0.7601, 0.1712, 0.7425, 0.2075, 0.7832, 0.1868, 0.8022, 0.1679, 0.7814, 0.1893, 0.7632, 0.1868, 0.8022, 0.1658, 0.8216, 0.1465, 0.8002, 0.1679, 0.7814, 0.2319, 0.7292, 0.2107, 0.7457, 0.1933, 0.7264, 0.2158, 0.7117, 0.2476, 0.7462, 0.2278, 0.7644, 0.2107, 0.7457, 0.2319, 0.7292, 0.2278, 0.7644, 0.2075, 0.7832, 0.1893, 0.7632, 0.2107, 0.7457, 0.1991, 0.6937, 0.1753, 0.7061, 0.1554, 0.6854, 0.1811, 0.6742, 0.2158, 0.7117, 0.1933, 0.7264, 0.1753, 0.7061, 0.1991, 0.6937, 0.1933, 0.7264, 0.1712, 0.7425, 0.1521, 0.7214, 0.1753, 0.7061, 0.2645, 0.8434, 0.2462, 0.8646, 0.2257, 0.8433, 0.245, 0.8226, 0.2846, 0.8655, 0.2672, 0.8869, 0.2462, 0.8646, 0.2645, 0.8434, 0.2672, 0.8869, 0.2486, 0.9068, 0.2268, 0.885, 0.2462, 0.8646, 0.296, 0.7987, 0.2816, 0.8214, 0.2629, 0.8019, 0.2793, 0.7807, 0.3139, 0.8182, 0.3007, 0.8429, 0.2816, 0.8214, 0.296, 0.7987, 0.3007, 0.8429, 0.2846, 0.8655, 0.2645, 0.8434, 0.2816, 0.8214, 0.2632, 0.7632, 0.2451, 0.783, 0.2278, 0.7644, 0.2476, 0.7462, 0.2793, 0.7807, 0.2629, 0.8019, 0.2451, 0.783, 0.2632, 0.7632, 0.2629, 0.8019, 0.245, 0.8226, 0.2259, 0.8028, 0.2451, 0.783, 0.1845, 0.9229, 0.1621, 0.9411, 0.1407, 0.9218, 0.1629, 0.9028, 0.2072, 0.9428, 0.185, 0.9595, 0.1621, 0.9411, 0.1845, 0.9229, 0.185, 0.9595, 0.1615, 0.9742, 0.1387, 0.9583, 0.1621, 0.9411, 0.2268, 0.885, 0.2061, 0.9042, 0.1847, 0.8832, 0.2058, 0.8636, 0.2486, 0.9068, 0.2285, 0.9254, 0.2061, 0.9042, 0.2268, 0.885, 0.2285, 0.9254, 0.2072, 0.9428, 0.1845, 0.9229, 0.2061, 0.9042, 0.1855, 0.8426, 0.1643, 0.8622, 0.1446, 0.8411, 0.1658, 0.8216, 0.2058, 0.8636, 0.1847, 0.8832, 0.1643, 0.8622, 0.1855, 0.8426, 0.1847, 0.8832, 0.1629, 0.9028, 0.1426, 0.8821, 0.1643, 0.8622, 0.3058, 0.7292, 0.3273, 0.711, 0.346, 0.7326, 0.3239, 0.75, 0.2877, 0.7091, 0.3086, 0.69, 0.3273, 0.711, 0.3058, 0.7292, 0.3086, 0.69, 0.3296, 0.6705, 0.3488, 0.6923, 0.3273, 0.711, 0.2632, 0.7632, 0.2844, 0.7467, 0.3018, 0.766, 0.2793, 0.7807, 0.2476, 0.7462, 0.2673, 0.728, 0.2844, 0.7467, 0.2632, 0.7632, 0.2673, 0.728, 0.2877, 0.7091, 0.3058, 0.7292, 0.2844, 0.7467, 0.296, 0.7987, 0.3197, 0.7863, 0.3395, 0.807, 0.3139, 0.8182, 0.2793, 0.7807, 0.3018, 0.766, 0.3197, 0.7863, 0.296, 0.7987, 0.3018, 0.766, 0.3239, 0.75, 0.3429, 0.7711, 0.3197, 0.7863, 0.2305, 0.6491, 0.2487, 0.6279, 0.2691, 0.6491, 0.25, 0.6698, 0.2105, 0.627, 0.2277, 0.6056, 0.2487, 0.6279, 0.2305, 0.6491, 0.2277, 0.6056, 0.246, 0.5855, 0.2678, 0.6074, 0.2487, 0.6279, 0.1991, 0.6937, 0.2134, 0.671, 0.2322, 0.6906, 0.2158, 0.7117, 0.1811, 0.6742, 0.1944, 0.6496, 0.2134, 0.671, 0.1991, 0.6937, 0.1944, 0.6496, 0.2105, 0.627, 0.2305, 0.6491, 0.2134, 0.671, 0.2319, 0.7292, 0.25, 0.7094, 0.2673, 0.728, 0.2476, 0.7462, 0.2158, 0.7117, 0.2322, 0.6906, 0.25, 0.7094, 0.2319, 0.7292, 0.2322, 0.6906, 0.25, 0.6698, 0.2692, 0.6895, 0.25, 0.7094, 0.349, 0.5333, 0.3928, 0.5001, 0.4122, 0.5211, 0.3701, 0.5546, 0.3269, 0.5117, 0.3716, 0.479, 0.3928, 0.5001, 0.349, 0.5333, 0.3716, 0.479, 0.4213, 0.4541, 0.4385, 0.4743, 0.3928, 0.5001, 0.2678, 0.6074, 0.3073, 0.5693, 0.3288, 0.591, 0.289, 0.6287, 0.246, 0.5855, 0.285, 0.5472, 0.3073, 0.5693, 0.2678, 0.6074, 0.285, 0.5472, 0.3269, 0.5117, 0.349, 0.5333, 0.3073, 0.5693, 0.3095, 0.6496, 0.3493, 0.6125, 0.3696, 0.6337, 0.3296, 0.6705, 0.289, 0.6287, 0.3288, 0.591, 0.3493, 0.6125, 0.3095, 0.6496, 0.3288, 0.591, 0.3701, 0.5546, 0.3899, 0.5759, 0.3493, 0.6125, 0.2453, 0.2236, 0.2688, 0.2434, 0.2495, 0.2671, 0.2267, 0.2472, 0.2641, 0.2003, 0.2881, 0.2199, 0.2688, 0.2434, 0.2453, 0.2236, 0.2881, 0.2199, 0.3119, 0.2393, 0.2922, 0.2628, 0.2688, 0.2434, 0.198, 0.1826, 0.2217, 0.2034, 0.2043, 0.227, 0.1821, 0.2059, 0.215, 0.1603, 0.2398, 0.1805, 0.2217, 0.2034, 0.198, 0.1826, 0.2398, 0.1805, 0.2641, 0.2003, 0.2453, 0.2236, 0.2217, 0.2034, 0.1669, 0.2298, 0.1874, 0.2513, 0.1716, 0.2769, 0.1536, 0.255, 0.1821, 0.2059, 0.2043, 0.227, 0.1874, 0.2513, 0.1669, 0.2298, 0.2043, 0.227, 0.2267, 0.2472, 0.2087, 0.2718, 0.1874, 0.2513, 0.3229, 0.1318, 0.3467, 0.149, 0.3265, 0.1726, 0.3024, 0.1543, 0.3444, 0.1096, 0.3676, 0.1253, 0.3467, 0.149, 0.3229, 0.1318, 0.3676, 0.1253, 0.3901, 0.1419, 0.37, 0.1666, 0.3467, 0.149, 0.2735, 0.09929, 0.2986, 0.115, 0.2782, 0.1364, 0.2531, 0.1189, 0.2954, 0.08127, 0.3205, 0.0945, 0.2986, 0.115, 0.2735, 0.09929, 0.3205, 0.0945, 0.3444, 0.1096, 0.3229, 0.1318, 0.2986, 0.115, 0.2335, 0.1391, 0.2586, 0.1582, 0.2398, 0.1805, 0.215, 0.1603, 0.2531, 0.1189, 0.2782, 0.1364, 0.2586, 0.1582, 0.2335, 0.1391, 0.2782, 0.1364, 0.3024, 0.1543, 0.2831, 0.1773, 0.2586, 0.1582, 0.4559, 0.2402, 0.495, 0.2797, 0.4765, 0.3017, 0.4373, 0.2643, 0.4748, 0.2151, 0.5135, 0.2558, 0.495, 0.2797, 0.4559, 0.2402, 0.5135, 0.2558, 0.5446, 0.3029, 0.526, 0.3223, 0.495, 0.2797, 0.37, 0.1666, 0.4139, 0.2025, 0.3945, 0.2274, 0.3503, 0.191, 0.3901, 0.1419, 0.4335, 0.1771, 0.4139, 0.2025, 0.37, 0.1666, 0.4335, 0.1771, 0.4748, 0.2151, 0.4559, 0.2402, 0.4139, 0.2025, 0.331, 0.2152, 0.3753, 0.2513, 0.3563, 0.2753, 0.3119, 0.2393, 0.3503, 0.191, 0.3945, 0.2274, 0.3753, 0.2513, 0.331, 0.2152, 0.3945, 0.2274, 0.4373, 0.2643, 0.4186, 0.2874, 0.3753, 0.2513, 0.5746, 0.3833, 0.5603, 0.4045, 0.5386, 0.3889, 0.5545, 0.368, 0.5967, 0.3942, 0.584, 0.4195, 0.5603, 0.4045, 0.5746, 0.3833, 0.584, 0.4195, 0.5685, 0.446, 0.5442, 0.4272, 0.5603, 0.4045, 0.5932, 0.3849, 0.5791, 0.3778, 0.5833, 0.3731, 0.5907, 0.3772, 0.5967, 0.3942, 0.5746, 0.3833, 0.5791, 0.3778, 0.5932, 0.3849, 0.5746, 0.3833, 0.5545, 0.368, 0.5661, 0.3684, 0.5791, 0.3778, 0.5673, 0.3168, 0.5486, 0.334, 0.526, 0.3223, 0.5446, 0.3029, 0.5868, 0.3298, 0.569, 0.3472, 0.5486, 0.334, 0.5673, 0.3168, 0.569, 0.3472, 0.5545, 0.368, 0.5326, 0.3536, 0.5486, 0.334, 0.7914, 0.4304, 0.7698, 0.473, 0.7409, 0.4637, 0.7638, 0.4211, 0.819, 0.4396, 0.7992, 0.4802, 0.7698, 0.473, 0.7914, 0.4304, 0.7992, 0.4802, 0.7781, 0.52, 0.7484, 0.5151, 0.7698, 0.473, 0.8, 0.377, 0.7959, 0.4036, 0.7707, 0.3935, 0.7768, 0.3656, 0.8234, 0.3879, 0.821, 0.4138, 0.7959, 0.4036, 0.8, 0.377, 0.821, 0.4138, 0.819, 0.4396, 0.7914, 0.4304, 0.7959, 0.4036, 0.6568, 0.3535, 0.6492, 0.3806, 0.6105, 0.3743, 0.62, 0.3545, 0.7029, 0.3524, 0.6972, 0.3833, 0.6492, 0.3806, 0.6568, 0.3535, 0.6972, 0.3833, 0.6894, 0.4137, 0.6399, 0.4082, 0.6492, 0.3806, 0.5809, 0.5517, 0.5578, 0.5662, 0.5403, 0.546, 0.5626, 0.5301, 0.5993, 0.5735, 0.5767, 0.5855, 0.5578, 0.5662, 0.5809, 0.5517, 0.5767, 0.5855, 0.5528, 0.5973, 0.5345, 0.5783, 0.5578, 0.5662, 0.6298, 0.5206, 0.6049, 0.5366, 0.586, 0.513, 0.6105, 0.4948, 0.6451, 0.5486, 0.6219, 0.5611, 0.6049, 0.5366, 0.6298, 0.5206, 0.6219, 0.5611, 0.5993, 0.5735, 0.5809, 0.5517, 0.6049, 0.5366, 0.5906, 0.4696, 0.5672, 0.49, 0.5469, 0.4686, 0.5685, 0.446, 0.6105, 0.4948, 0.586, 0.513, 0.5672, 0.49, 0.5906, 0.4696, 0.586, 0.513, 0.5626, 0.5301, 0.5447, 0.5089, 0.5672, 0.49, 0.5447, 0.5089, 0.5231, 0.5266, 0.5059, 0.5079, 0.5261, 0.4887, 0.5626, 0.5301, 0.5403, 0.546, 0.5231, 0.5266, 0.5447, 0.5089, 0.5403, 0.546, 0.518, 0.5605, 0.5019, 0.5431, 0.5231, 0.5266, 0.7153, 0.4555, 0.6916, 0.4963, 0.6639, 0.4851, 0.7153, 0.4555, 0.7409, 0.4637, 0.6916, 0.4963, 0.7409, 0.4637, 0.7195, 0.507, 0.6916, 0.4963, 0.5326, 0.3536, 0.5168, 0.3732, 0.495, 0.3582, 0.5101, 0.3404, 0.5545, 0.368, 0.5386, 0.3889, 0.5168, 0.3732, 0.5326, 0.3536, 0.5386, 0.3889, 0.5221, 0.4098, 0.501, 0.3925, 0.5168, 0.3732, 0.4186, 0.2874, 0.4595, 0.3223, 0.4436, 0.3421, 0.4008, 0.3107, 0.4373, 0.2643, 0.4765, 0.3017, 0.4595, 0.3223, 0.4186, 0.2874, 0.4765, 0.3017, 0.5101, 0.3404, 0.495, 0.3582, 0.4595, 0.3223, 0.2831, 0.1773, 0.3072, 0.1962, 0.2881, 0.2199, 0.2641, 0.2003, 0.3024, 0.1543, 0.3265, 0.1726, 0.3072, 0.1962, 0.2831, 0.1773, 0.3265, 0.1726, 0.3503, 0.191, 0.331, 0.2152, 0.3072, 0.1962, 0.2087, 0.2718, 0.2304, 0.2918, 0.2113, 0.3171, 0.1912, 0.2973, 0.2267, 0.2472, 0.2495, 0.2671, 0.2304, 0.2918, 0.2087, 0.2718, 0.2495, 0.2671, 0.2724, 0.2867, 0.2524, 0.3111, 0.2304, 0.2918, 0.3899, 0.5759, 0.4307, 0.541, 0.4491, 0.5605, 0.4097, 0.5968, 0.3701, 0.5546, 0.4122, 0.5211, 0.4307, 0.541, 0.3899, 0.5759, 0.4122, 0.5211, 0.4547, 0.4922, 0.4706, 0.5094, 0.4307, 0.541, 0.2692, 0.6895, 0.2891, 0.6696, 0.3086, 0.69, 0.2877, 0.7091, 0.25, 0.6698, 0.2691, 0.6491, 0.2891, 0.6696, 0.2692, 0.6895, 0.2691, 0.6491, 0.289, 0.6287, 0.3095, 0.6496, 0.2891, 0.6696, 0.3429, 0.7711, 0.3656, 0.7547, 0.386, 0.7774, 0.3633, 0.7928, 0.3239, 0.75, 0.346, 0.7326, 0.3656, 0.7547, 0.3429, 0.7711, 0.346, 0.7326, 0.368, 0.7145, 0.3875, 0.7373, 0.3656, 0.7547, 0.1426, 0.8821, 0.1202, 0.902, 0.1006, 0.8817, 0.1229, 0.8611, 0.1629, 0.9028, 0.1407, 0.9218, 0.1202, 0.902, 0.1426, 0.8821, 0.1407, 0.9218, 0.1175, 0.9406, 0.09703, 0.9222, 0.1202, 0.902, 0.2259, 0.8028, 0.2059, 0.8227, 0.1868, 0.8022, 0.2075, 0.7832, 0.245, 0.8226, 0.2257, 0.8433, 0.2059, 0.8227, 0.2259, 0.8028, 0.2257, 0.8433, 0.2058, 0.8636, 0.1855, 0.8426, 0.2059, 0.8227, 0.1521, 0.7214, 0.1294, 0.738, 0.1089, 0.7152, 0.1316, 0.6996, 0.1712, 0.7425, 0.149, 0.7601, 0.1294, 0.738, 0.1521, 0.7214, 0.149, 0.7601, 0.1272, 0.7783, 0.1075, 0.7556, 0.1294, 0.738, 0.7114, 0.2979, 0.6847, 0.3279, 0.6528, 0.3213, 0.6875, 0.2785, 0.7363, 0.3178, 0.7196, 0.335, 0.6847, 0.3279, 0.7114, 0.2979, 0.7196, 0.335, 0.7029, 0.3524, 0.6568, 0.3535, 0.6847, 0.3279, 0.8202, 0.1542, 0.8023, 0.1798, 0.7772, 0.1616, 0.7958, 0.1363, 0.8449, 0.1724, 0.8276, 0.1983, 0.8023, 0.1798, 0.8202, 0.1542, 0.8276, 0.1983, 0.8099, 0.2238, 0.7841, 0.2051, 0.8023, 0.1798, 0.7213, 0.08419, 0.7023, 0.1067, 0.6763, 0.08869, 0.6951, 0.06785, 0.7468, 0.101, 0.7278, 0.1248, 0.7023, 0.1067, 0.7213, 0.08419, 0.7278, 0.1248, 0.7091, 0.1486, 0.6839, 0.1294, 0.7023, 0.1067, 0.6622, 0.6671, 0.6429, 0.613, 0.6706, 0.6009, 0.6905, 0.6555, 0.6341, 0.6787, 0.6158, 0.6257, 0.6429, 0.613, 0.6622, 0.6671, 0.6158, 0.6257, 0.5993, 0.5735, 0.6219, 0.5611, 0.6429, 0.613, 0.7254, 0.8297, 0.7141, 0.8014, 0.7424, 0.7904, 0.7533, 0.8194, 0.6974, 0.8398, 0.6857, 0.8122, 0.7141, 0.8014, 0.7254, 0.8297, 0.6857, 0.8122, 0.6743, 0.7847, 0.7029, 0.7733, 0.7141, 0.8014, 0.8385, 0.7862, 0.8305, 0.757, 0.861, 0.7452, 0.8675, 0.7735, 0.8097, 0.798, 0.8003, 0.7683, 0.8305, 0.757, 0.8385, 0.7862, 0.8003, 0.7683, 0.7895, 0.7379, 0.8237, 0.7346, 0.8305, 0.757, 0.7813, 0.6213, 0.7708, 0.6024, 0.8009, 0.5945, 0.8124, 0.6128, 0.7506, 0.6355, 0.741, 0.6118, 0.7708, 0.6024, 0.7813, 0.6213, 0.741, 0.6118, 0.7313, 0.5895, 0.7591, 0.5833, 0.7708, 0.6024, 0.6171, 0.2213, 0.5877, 0.2687, 0.5643, 0.2497, 0.5929, 0.2011, 0.6408, 0.2408, 0.6106, 0.286, 0.5877, 0.2687, 0.6171, 0.2213, 0.6106, 0.286, 0.5868, 0.3298, 0.5673, 0.3168, 0.5877, 0.2687, 0.06628, 0.7947, 0.04631, 0.8155, 0.0299, 0.7912, 0.04828, 0.7705, 0.08464, 0.8179, 0.06386, 0.8384, 0.04631, 0.8155, 0.06628, 0.7947, 0.06386, 0.8384, 0.04325, 0.8601, 0.02732, 0.8374, 0.04631, 0.8155, 0.468, 0.6625, 0.5046, 0.6216, 0.5238, 0.6444, 0.4876, 0.6862, 0.4485, 0.6397, 0.4854, 0.6006, 0.5046, 0.6216, 0.468, 0.6625, 0.4854, 0.6006, 0.518, 0.5605, 0.5345, 0.5783, 0.5046, 0.6216, 0.3423, 0.3809, 0.3883, 0.4116, 0.3693, 0.434, 0.3215, 0.4044, 0.3624, 0.3578, 0.4054, 0.3902, 0.3883, 0.4116, 0.3423, 0.3809, 0.4054, 0.3902, 0.4505, 0.4126, 0.4364, 0.4322, 0.3883, 0.4116, 0.4688, 0.4323, 0.4528, 0.4527, 0.4364, 0.4322, 0.4505, 0.4126, 0.4876, 0.4513, 0.4707, 0.4715, 0.4528, 0.4527, 0.4688, 0.4323, 0.4707, 0.4715, 0.4547, 0.4922, 0.4385, 0.4743, 0.4528, 0.4527])
me_cube.materials.append(mat_largeterrain03)
me_cube.use_remesh_preserve_volume = False
me_cube.use_remesh_preserve_attributes = False
me_cube.use_mirror_vertex_groups = False
me_cube.update()

# ---- objects
ob_cube = bpy.data.objects.new('Cube', me_cube)
ob_light = bpy.data.objects.new('Light', light_light)
ob_camera = bpy.data.objects.new('Camera', cam_camera)
_N = mat_largeterrain03.node_tree.nodes; _L = mat_largeterrain03.node_tree.links
n0 = _N.new('ShaderNodeOutputMaterial'); n0.name = 'Material Output'; n0.location = (300, 300)
n1 = _N.new('ShaderNodeBsdfPrincipled'); n1.name = 'Principled BSDF'; n1.location = (10, 300)
n1.distribution = 'GGX'
n1.subsurface_method = 'BURLEY'
n1.inputs[2].default_value = 0.4
n1.inputs[3].default_value = 1.45
n1.inputs[27].default_value = (0.0, 0.0, 0.0, 1.0)
n1.inputs[28].default_value = 1.0
n2 = _N.new('ShaderNodeTexImage'); n2.name = 'Image Texture'; n2.location = (-280, 275)
n2.image = img_largeterrain03uv_png
n3 = _N.new('ShaderNodeTexCoord'); n3.name = 'Texture Coordinate'; n3.location = (-470, 275)
n3.object = ob_cube
_L.new(n1.outputs[0], n0.inputs[0])
_L.new(n2.outputs[0], n1.inputs[0])
_L.new(n3.outputs[2], n2.inputs[0])
n0.is_active_output = True

# ---- transforms, parenting, visibility, modifiers, constraints
ob_cube.location = (0.0, 0.0, 0.0)
ob_cube.lock_rotations_4d = False
ob_cube.empty_display_type = 'ARROWS'
ob_cube.lineart.crease_threshold = 0.0
ob_light.location = (4.076, 1.005, 5.904)
ob_light.rotation_euler = (0.6503, 0.05522, 1.866)
ob_light.lock_rotations_4d = False
ob_light.empty_display_type = 'ARROWS'
ob_light.color = (0.0, 0.0, 0.0, 0.0)
ob_light.lineart.crease_threshold = 0.0
ob_camera.location = (7.359, -6.926, 4.958)
ob_camera.rotation_euler = (1.109, 0.0, 0.8149)
ob_camera.lock_rotations_4d = False
ob_camera.empty_display_type = 'ARROWS'
ob_camera.color = (0.0, 0.0, 0.0, 0.0)
ob_camera.display_type = 'WIRE'
ob_camera.lineart.crease_threshold = 0.0

# ---- collection membership
col_collection.objects.link(ob_cube)
col_collection.objects.link(ob_light)
col_collection.objects.link(ob_camera)

# ---- scene / render settings (as saved in the file)
scene.camera = ob_camera
scene.frame_start = 1; scene.frame_end = 250; scene.frame_set(1)
scene.render.engine = 'BLENDER_EEVEE_NEXT'
scene.cycles.use_denoising = False
scene.cycles.samples = 128
scene.cycles.sampling_pattern = 'TABULATED_SOBOL'
scene.cycles.use_adaptive_sampling = False
scene.cycles.use_light_tree = False
scene.view_settings.view_transform = 'Filmic'
bpy.context.view_layer.update()
